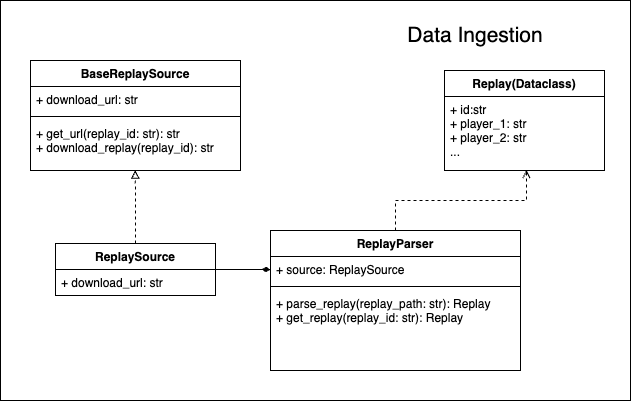

The diagram above was exported from draw.io. Its source (the exported page's mxGraphModel, read from the mxfile embedded in the PNG):
<mxGraphModel dx="1605" dy="1531" grid="1" gridSize="10" guides="1" tooltips="1" connect="1" arrows="1" fold="1" page="1" pageScale="1" pageWidth="827" pageHeight="1169" math="0" shadow="0">
  <root>
    <mxCell id="0" />
    <mxCell id="1" parent="0" />
    <mxCell id="23" value="" style="rounded=0;whiteSpace=wrap;html=1;" parent="1" vertex="1">
      <mxGeometry x="-30" y="-90" width="630" height="400" as="geometry" />
    </mxCell>
    <mxCell id="22" style="edgeStyle=orthogonalEdgeStyle;rounded=0;html=1;entryX=0.512;entryY=0.994;entryDx=0;entryDy=0;entryPerimeter=0;dashed=1;endArrow=open;endFill=0;" parent="1" source="2" target="12" edge="1">
      <mxGeometry relative="1" as="geometry" />
    </mxCell>
    <mxCell id="2" value="ReplayParser" style="swimlane;fontStyle=1;align=center;verticalAlign=top;childLayout=stackLayout;horizontal=1;startSize=26;horizontalStack=0;resizeParent=1;resizeParentMax=0;resizeLast=0;collapsible=1;marginBottom=0;" parent="1" vertex="1">
      <mxGeometry x="240" y="140" width="250" height="140" as="geometry" />
    </mxCell>
    <mxCell id="3" value="+ source: ReplaySource" style="text;strokeColor=none;fillColor=none;align=left;verticalAlign=top;spacingLeft=4;spacingRight=4;overflow=hidden;rotatable=0;points=[[0,0.5],[1,0.5]];portConstraint=eastwest;" parent="2" vertex="1">
      <mxGeometry y="26" width="250" height="26" as="geometry" />
    </mxCell>
    <mxCell id="4" value="" style="line;strokeWidth=1;fillColor=none;align=left;verticalAlign=middle;spacingTop=-1;spacingLeft=3;spacingRight=3;rotatable=0;labelPosition=right;points=[];portConstraint=eastwest;strokeColor=inherit;" parent="2" vertex="1">
      <mxGeometry y="52" width="250" height="8" as="geometry" />
    </mxCell>
    <mxCell id="5" value="+ parse_replay(replay_path: str): Replay&#10;+ get_replay(replay_id: str): Replay" style="text;strokeColor=none;fillColor=none;align=left;verticalAlign=top;spacingLeft=4;spacingRight=4;overflow=hidden;rotatable=0;points=[[0,0.5],[1,0.5]];portConstraint=eastwest;" parent="2" vertex="1">
      <mxGeometry y="60" width="250" height="80" as="geometry" />
    </mxCell>
    <mxCell id="10" style="edgeStyle=none;html=1;entryX=0;entryY=0.5;entryDx=0;entryDy=0;endArrow=diamondThin;endFill=1;" parent="1" source="6" target="3" edge="1">
      <mxGeometry relative="1" as="geometry" />
    </mxCell>
    <mxCell id="21" style="edgeStyle=orthogonalEdgeStyle;rounded=0;html=1;entryX=0.499;entryY=0.991;entryDx=0;entryDy=0;entryPerimeter=0;endArrow=block;endFill=0;dashed=1;" parent="1" source="6" target="18" edge="1">
      <mxGeometry relative="1" as="geometry" />
    </mxCell>
    <mxCell id="6" value="ReplaySource" style="swimlane;fontStyle=1;align=center;verticalAlign=top;childLayout=stackLayout;horizontal=1;startSize=26;horizontalStack=0;resizeParent=1;resizeParentMax=0;resizeLast=0;collapsible=1;marginBottom=0;" parent="1" vertex="1">
      <mxGeometry x="25" y="153" width="160" height="52" as="geometry" />
    </mxCell>
    <mxCell id="7" value="+ download_url: str" style="text;strokeColor=none;fillColor=none;align=left;verticalAlign=top;spacingLeft=4;spacingRight=4;overflow=hidden;rotatable=0;points=[[0,0.5],[1,0.5]];portConstraint=eastwest;" parent="6" vertex="1">
      <mxGeometry y="26" width="160" height="26" as="geometry" />
    </mxCell>
    <mxCell id="11" value="Replay(Dataclass)" style="swimlane;fontStyle=1;align=center;verticalAlign=top;childLayout=stackLayout;horizontal=1;startSize=26;horizontalStack=0;resizeParent=1;resizeParentMax=0;resizeLast=0;collapsible=1;marginBottom=0;" parent="1" vertex="1">
      <mxGeometry x="414" y="-20" width="160" height="100" as="geometry" />
    </mxCell>
    <mxCell id="12" value="+ id:str&#10;+ player_1: str&#10;+ player_2: str&#10;..." style="text;strokeColor=none;fillColor=none;align=left;verticalAlign=top;spacingLeft=4;spacingRight=4;overflow=hidden;rotatable=0;points=[[0,0.5],[1,0.5]];portConstraint=eastwest;" parent="11" vertex="1">
      <mxGeometry y="26" width="160" height="74" as="geometry" />
    </mxCell>
    <mxCell id="15" value="BaseReplaySource" style="swimlane;fontStyle=1;align=center;verticalAlign=top;childLayout=stackLayout;horizontal=1;startSize=26;horizontalStack=0;resizeParent=1;resizeParentMax=0;resizeLast=0;collapsible=1;marginBottom=0;" parent="1" vertex="1">
      <mxGeometry y="-30" width="210" height="110" as="geometry" />
    </mxCell>
    <mxCell id="16" value="+ download_url: str" style="text;strokeColor=none;fillColor=none;align=left;verticalAlign=top;spacingLeft=4;spacingRight=4;overflow=hidden;rotatable=0;points=[[0,0.5],[1,0.5]];portConstraint=eastwest;" parent="15" vertex="1">
      <mxGeometry y="26" width="210" height="26" as="geometry" />
    </mxCell>
    <mxCell id="17" value="" style="line;strokeWidth=1;fillColor=none;align=left;verticalAlign=middle;spacingTop=-1;spacingLeft=3;spacingRight=3;rotatable=0;labelPosition=right;points=[];portConstraint=eastwest;strokeColor=inherit;" parent="15" vertex="1">
      <mxGeometry y="52" width="210" height="8" as="geometry" />
    </mxCell>
    <mxCell id="18" value="+ get_url(replay_id: str): str&#10;+ download_replay(replay_id): str" style="text;strokeColor=none;fillColor=none;align=left;verticalAlign=top;spacingLeft=4;spacingRight=4;overflow=hidden;rotatable=0;points=[[0,0.5],[1,0.5]];portConstraint=eastwest;" parent="15" vertex="1">
      <mxGeometry y="60" width="210" height="50" as="geometry" />
    </mxCell>
    <mxCell id="24" value="&lt;font style=&quot;font-size: 21px;&quot;&gt;Data Ingestion&lt;/font&gt;" style="text;html=1;strokeColor=none;fillColor=none;align=center;verticalAlign=middle;whiteSpace=wrap;rounded=0;" parent="1" vertex="1">
      <mxGeometry x="370" y="-70" width="150" height="30" as="geometry" />
    </mxCell>
  </root>
</mxGraphModel>